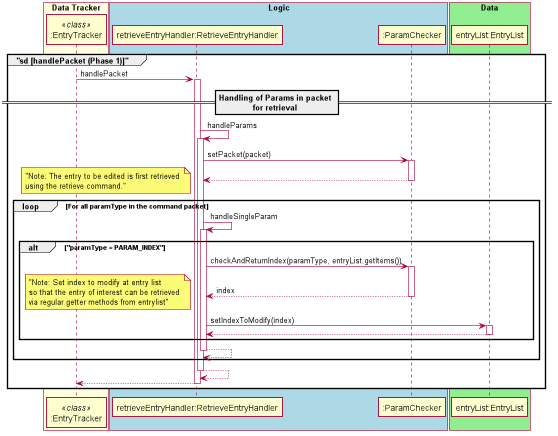

The diagram above was rendered by PlantUML. Its source (embedded in the PNG):
@startuml
autoactivate on
scale 500 width
skinparam shadowing false
skinparam sequence {
ActorBorderColor white

ActorBackgroundColor white
ActorFontColor white
ActorFontSize 17
ActorFontName ""
}



box "Data Tracker" #LightYellow
participant ":EntryTracker" as entryTracker <<class>>
endBox

box "Logic" #LightBlue
participant "retrieveEntryHandler:RetrieveEntryHandler"
participant ":ParamChecker"
endBox

box "Data" #LightGreen
participant "entryList:EntryList"
endBox
group "sd [handlePacket (Phase 1)]"
       entryTracker-> "retrieveEntryHandler:RetrieveEntryHandler" : handlePacket

            == Handling of Params in packet \nfor retrieval ==
            "retrieveEntryHandler:RetrieveEntryHandler" -> "retrieveEntryHandler:RetrieveEntryHandler" : handleParams
                "retrieveEntryHandler:RetrieveEntryHandler" -> ":ParamChecker" : setPacket(packet)
                return
                loop For all paramType in the command packet
                    note left: "Note: The entry to be edited is first retrieved \nusing the retrieve command."
                    "retrieveEntryHandler:RetrieveEntryHandler" -> "retrieveEntryHandler:RetrieveEntryHandler" : handleSingleParam
                        alt "paramType = PARAM_INDEX"
                            "retrieveEntryHandler:RetrieveEntryHandler" ->":ParamChecker": checkAndReturnIndex(paramType, entryList.getItems())
                            return index
                            note left: "Note: Set index to modify at entry list\nso that the entry of interest can be retrieved \nvia regular getter methods from entrylist"
                            "retrieveEntryHandler:RetrieveEntryHandler" -> "entryList:EntryList" : setIndexToModify(index)
                            return
                        end
                    return
                end
            return
       return
end
@enduml